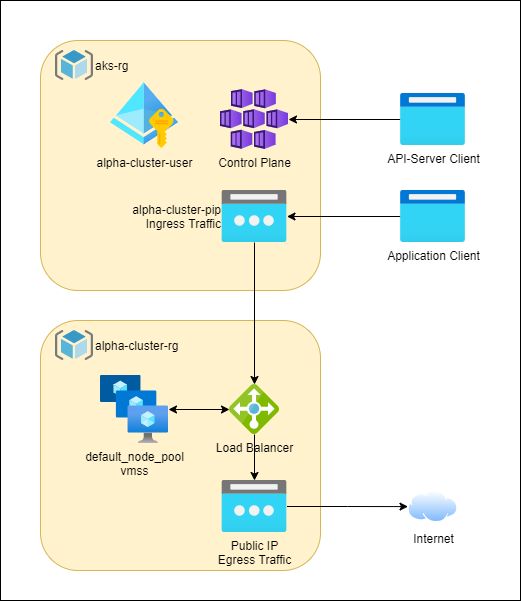

The diagram above was exported from draw.io. Its source (the exported page's mxGraphModel, read from the mxfile embedded in the PNG):
<mxGraphModel dx="1422" dy="705" grid="1" gridSize="10" guides="1" tooltips="1" connect="1" arrows="1" fold="1" page="1" pageScale="1" pageWidth="1169" pageHeight="827" math="0" shadow="0">
  <root>
    <mxCell id="0" />
    <mxCell id="1" parent="0" />
    <mxCell id="vPEK9dAsLoCVU72ysP00-26" value="" style="rounded=0;whiteSpace=wrap;html=1;labelBackgroundColor=none;fillColor=#FFFFFF;" vertex="1" parent="1">
      <mxGeometry width="520" height="600" as="geometry" />
    </mxCell>
    <mxCell id="vPEK9dAsLoCVU72ysP00-2" value="" style="rounded=1;whiteSpace=wrap;html=1;fillColor=#fff2cc;strokeColor=#d6b656;labelBackgroundColor=none;" vertex="1" parent="1">
      <mxGeometry x="40" y="40" width="280" height="250" as="geometry" />
    </mxCell>
    <mxCell id="vPEK9dAsLoCVU72ysP00-1" value="Control Plane" style="aspect=fixed;html=1;points=[];align=center;image;fontSize=12;image=img/lib/azure2/compute/Kubernetes_Services.svg;labelBackgroundColor=none;" vertex="1" parent="1">
      <mxGeometry x="220" y="89" width="68" height="60" as="geometry" />
    </mxCell>
    <mxCell id="vPEK9dAsLoCVU72ysP00-3" value="aks-rg" style="aspect=fixed;html=1;points=[];align=left;image;fontSize=12;image=img/lib/mscae/ResourceGroup.svg;labelBackgroundColor=none;labelPosition=right;verticalLabelPosition=middle;verticalAlign=middle;" vertex="1" parent="1">
      <mxGeometry x="55" y="50" width="37.5" height="30" as="geometry" />
    </mxCell>
    <mxCell id="vPEK9dAsLoCVU72ysP00-4" value="" style="rounded=1;whiteSpace=wrap;html=1;fillColor=#fff2cc;strokeColor=#d6b656;labelBackgroundColor=none;" vertex="1" parent="1">
      <mxGeometry x="40" y="320" width="280" height="250" as="geometry" />
    </mxCell>
    <mxCell id="vPEK9dAsLoCVU72ysP00-5" value="alpha-cluster-user" style="aspect=fixed;html=1;points=[];align=center;image;fontSize=12;image=img/lib/azure2/identity/Managed_Identities.svg;labelBackgroundColor=none;" vertex="1" parent="1">
      <mxGeometry x="110" y="81" width="68" height="68" as="geometry" />
    </mxCell>
    <mxCell id="vPEK9dAsLoCVU72ysP00-6" value="alpha-cluster-rg" style="aspect=fixed;html=1;points=[];align=left;image;fontSize=12;image=img/lib/mscae/ResourceGroup.svg;labelBackgroundColor=none;labelPosition=right;verticalLabelPosition=middle;verticalAlign=middle;" vertex="1" parent="1">
      <mxGeometry x="55" y="330" width="37.5" height="30" as="geometry" />
    </mxCell>
    <mxCell id="vPEK9dAsLoCVU72ysP00-20" style="edgeStyle=orthogonalEdgeStyle;rounded=0;orthogonalLoop=1;jettySize=auto;html=1;" edge="1" parent="1" source="vPEK9dAsLoCVU72ysP00-10" target="vPEK9dAsLoCVU72ysP00-17">
      <mxGeometry relative="1" as="geometry" />
    </mxCell>
    <mxCell id="vPEK9dAsLoCVU72ysP00-10" value="alpha-cluster-pip&lt;br&gt;Ingress Traffic" style="aspect=fixed;html=1;points=[];align=right;image;fontSize=12;image=img/lib/azure2/networking/Public_IP_Addresses.svg;labelBackgroundColor=none;labelPosition=left;verticalLabelPosition=middle;verticalAlign=middle;" vertex="1" parent="1">
      <mxGeometry x="221.5" y="190" width="65" height="52" as="geometry" />
    </mxCell>
    <mxCell id="vPEK9dAsLoCVU72ysP00-11" value="default_node_pool&lt;br&gt;vmss" style="aspect=fixed;html=1;points=[];align=center;image;fontSize=12;image=img/lib/azure2/compute/VM_Scale_Sets.svg;labelBackgroundColor=none;" vertex="1" parent="1">
      <mxGeometry x="100" y="375" width="68" height="68" as="geometry" />
    </mxCell>
    <mxCell id="vPEK9dAsLoCVU72ysP00-15" style="edgeStyle=orthogonalEdgeStyle;rounded=0;orthogonalLoop=1;jettySize=auto;html=1;" edge="1" parent="1" source="vPEK9dAsLoCVU72ysP00-12" target="vPEK9dAsLoCVU72ysP00-1">
      <mxGeometry relative="1" as="geometry" />
    </mxCell>
    <mxCell id="vPEK9dAsLoCVU72ysP00-12" value="API-Server Client" style="aspect=fixed;html=1;points=[];align=center;image;fontSize=12;image=img/lib/azure2/general/Browser.svg;labelBackgroundColor=none;" vertex="1" parent="1">
      <mxGeometry x="400" y="93" width="65" height="52" as="geometry" />
    </mxCell>
    <mxCell id="vPEK9dAsLoCVU72ysP00-14" style="edgeStyle=orthogonalEdgeStyle;rounded=0;orthogonalLoop=1;jettySize=auto;html=1;" edge="1" parent="1" source="vPEK9dAsLoCVU72ysP00-13" target="vPEK9dAsLoCVU72ysP00-10">
      <mxGeometry relative="1" as="geometry" />
    </mxCell>
    <mxCell id="vPEK9dAsLoCVU72ysP00-13" value="Application Client" style="aspect=fixed;html=1;points=[];align=center;image;fontSize=12;image=img/lib/azure2/general/Browser.svg;labelBackgroundColor=none;" vertex="1" parent="1">
      <mxGeometry x="400" y="190" width="65" height="52" as="geometry" />
    </mxCell>
    <mxCell id="vPEK9dAsLoCVU72ysP00-22" style="edgeStyle=orthogonalEdgeStyle;rounded=0;orthogonalLoop=1;jettySize=auto;html=1;" edge="1" parent="1" source="vPEK9dAsLoCVU72ysP00-17" target="vPEK9dAsLoCVU72ysP00-18">
      <mxGeometry relative="1" as="geometry" />
    </mxCell>
    <mxCell id="vPEK9dAsLoCVU72ysP00-23" style="edgeStyle=orthogonalEdgeStyle;rounded=0;orthogonalLoop=1;jettySize=auto;html=1;startArrow=classic;startFill=1;" edge="1" parent="1" source="vPEK9dAsLoCVU72ysP00-17" target="vPEK9dAsLoCVU72ysP00-11">
      <mxGeometry relative="1" as="geometry" />
    </mxCell>
    <mxCell id="vPEK9dAsLoCVU72ysP00-17" value="Load Balancer" style="aspect=fixed;html=1;points=[];align=center;image;fontSize=12;image=img/lib/mscae/Load_Balancer_feature.svg;labelBackgroundColor=none;" vertex="1" parent="1">
      <mxGeometry x="229" y="384" width="50" height="50" as="geometry" />
    </mxCell>
    <mxCell id="vPEK9dAsLoCVU72ysP00-25" style="edgeStyle=orthogonalEdgeStyle;rounded=0;orthogonalLoop=1;jettySize=auto;html=1;startArrow=none;startFill=0;" edge="1" parent="1" source="vPEK9dAsLoCVU72ysP00-18" target="vPEK9dAsLoCVU72ysP00-24">
      <mxGeometry relative="1" as="geometry" />
    </mxCell>
    <mxCell id="vPEK9dAsLoCVU72ysP00-18" value="Public IP&lt;br&gt;Egress Traffic" style="aspect=fixed;html=1;points=[];align=center;image;fontSize=12;image=img/lib/azure2/networking/Public_IP_Addresses.svg;labelBackgroundColor=none;" vertex="1" parent="1">
      <mxGeometry x="221.5" y="480" width="65" height="52" as="geometry" />
    </mxCell>
    <mxCell id="vPEK9dAsLoCVU72ysP00-24" value="Internet" style="aspect=fixed;perimeter=ellipsePerimeter;html=1;align=center;shadow=0;dashed=0;spacingTop=3;image;image=img/lib/active_directory/internet_cloud.svg;labelBackgroundColor=none;" vertex="1" parent="1">
      <mxGeometry x="407.5" y="490.25" width="50" height="31.5" as="geometry" />
    </mxCell>
  </root>
</mxGraphModel>